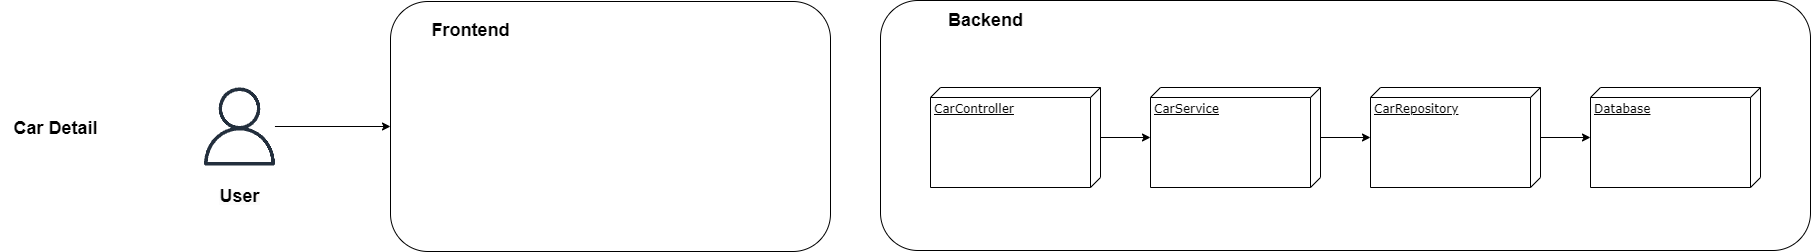

The diagram above was exported from draw.io. Its source (the exported page's mxGraphModel, read from the mxfile embedded in the PNG):
<mxGraphModel dx="3051" dy="2113" grid="1" gridSize="10" guides="1" tooltips="1" connect="1" arrows="1" fold="1" page="1" pageScale="1" pageWidth="827" pageHeight="1169" background="none" math="0" shadow="0">
  <root>
    <mxCell id="0" />
    <mxCell id="1" parent="0" />
    <mxCell id="SmxvuLVBYb3B2DR49SMg-12" value="" style="rounded=1;whiteSpace=wrap;html=1;" vertex="1" parent="1">
      <mxGeometry x="540" y="-20" width="930" height="250" as="geometry" />
    </mxCell>
    <mxCell id="SmxvuLVBYb3B2DR49SMg-1" value="" style="edgeStyle=orthogonalEdgeStyle;rounded=0;orthogonalLoop=1;jettySize=auto;html=1;" edge="1" parent="1" source="SmxvuLVBYb3B2DR49SMg-2" target="SmxvuLVBYb3B2DR49SMg-4">
      <mxGeometry relative="1" as="geometry" />
    </mxCell>
    <mxCell id="SmxvuLVBYb3B2DR49SMg-2" value="CarController" style="verticalAlign=top;align=left;spacingTop=8;spacingLeft=2;spacingRight=12;shape=cube;size=10;direction=south;fontStyle=4;html=1;rounded=0;shadow=0;comic=0;labelBackgroundColor=none;strokeWidth=1;fontFamily=Verdana;fontSize=12" vertex="1" parent="1">
      <mxGeometry x="590" y="67" width="170" height="100" as="geometry" />
    </mxCell>
    <mxCell id="SmxvuLVBYb3B2DR49SMg-3" value="" style="edgeStyle=orthogonalEdgeStyle;rounded=0;orthogonalLoop=1;jettySize=auto;html=1;" edge="1" parent="1" source="SmxvuLVBYb3B2DR49SMg-4" target="SmxvuLVBYb3B2DR49SMg-6">
      <mxGeometry relative="1" as="geometry" />
    </mxCell>
    <mxCell id="SmxvuLVBYb3B2DR49SMg-4" value="CarService" style="verticalAlign=top;align=left;spacingTop=8;spacingLeft=2;spacingRight=12;shape=cube;size=10;direction=south;fontStyle=4;html=1;rounded=0;shadow=0;comic=0;labelBackgroundColor=none;strokeWidth=1;fontFamily=Verdana;fontSize=12" vertex="1" parent="1">
      <mxGeometry x="810" y="67" width="170" height="100" as="geometry" />
    </mxCell>
    <mxCell id="SmxvuLVBYb3B2DR49SMg-5" value="" style="edgeStyle=orthogonalEdgeStyle;rounded=0;orthogonalLoop=1;jettySize=auto;html=1;" edge="1" parent="1" source="SmxvuLVBYb3B2DR49SMg-6" target="SmxvuLVBYb3B2DR49SMg-7">
      <mxGeometry relative="1" as="geometry" />
    </mxCell>
    <mxCell id="SmxvuLVBYb3B2DR49SMg-6" value="CarRepository" style="verticalAlign=top;align=left;spacingTop=8;spacingLeft=2;spacingRight=12;shape=cube;size=10;direction=south;fontStyle=4;html=1;rounded=0;shadow=0;comic=0;labelBackgroundColor=none;strokeWidth=1;fontFamily=Verdana;fontSize=12" vertex="1" parent="1">
      <mxGeometry x="1030" y="67" width="170" height="100" as="geometry" />
    </mxCell>
    <mxCell id="SmxvuLVBYb3B2DR49SMg-7" value="Database" style="verticalAlign=top;align=left;spacingTop=8;spacingLeft=2;spacingRight=12;shape=cube;size=10;direction=south;fontStyle=4;html=1;rounded=0;shadow=0;comic=0;labelBackgroundColor=none;strokeWidth=1;fontFamily=Verdana;fontSize=12" vertex="1" parent="1">
      <mxGeometry x="1250" y="67" width="170" height="100" as="geometry" />
    </mxCell>
    <mxCell id="SmxvuLVBYb3B2DR49SMg-8" value="&lt;b&gt;&lt;font style=&quot;font-size: 18px;&quot;&gt;Car Detail&lt;/font&gt;&lt;/b&gt;" style="text;html=1;align=center;verticalAlign=middle;resizable=0;points=[];autosize=1;strokeColor=none;fillColor=none;" vertex="1" parent="1">
      <mxGeometry x="-340" y="88" width="110" height="40" as="geometry" />
    </mxCell>
    <mxCell id="SmxvuLVBYb3B2DR49SMg-17" value="" style="edgeStyle=orthogonalEdgeStyle;rounded=0;orthogonalLoop=1;jettySize=auto;html=1;" edge="1" parent="1" source="SmxvuLVBYb3B2DR49SMg-9" target="SmxvuLVBYb3B2DR49SMg-14">
      <mxGeometry relative="1" as="geometry" />
    </mxCell>
    <mxCell id="SmxvuLVBYb3B2DR49SMg-9" value="&#10;&lt;b style=&quot;border-color: var(--border-color); color: rgb(0, 0, 0); font-family: Helvetica; font-size: 12px; font-style: normal; font-variant-ligatures: normal; font-variant-caps: normal; letter-spacing: normal; orphans: 2; text-indent: 0px; text-transform: none; widows: 2; word-spacing: 0px; -webkit-text-stroke-width: 0px; text-decoration-thickness: initial; text-decoration-style: initial; text-decoration-color: initial; text-align: center; background-color: rgb(251, 251, 251);&quot;&gt;&lt;font style=&quot;border-color: var(--border-color); font-size: 18px;&quot;&gt;User&lt;/font&gt;&lt;/b&gt;&#10;&#10;" style="sketch=0;outlineConnect=0;fontColor=#232F3E;gradientColor=none;fillColor=#232F3D;strokeColor=none;dashed=0;verticalLabelPosition=bottom;verticalAlign=top;align=center;html=1;fontSize=12;fontStyle=0;aspect=fixed;pointerEvents=1;shape=mxgraph.aws4.user;" vertex="1" parent="1">
      <mxGeometry x="-140" y="67" width="78" height="78" as="geometry" />
    </mxCell>
    <mxCell id="SmxvuLVBYb3B2DR49SMg-13" value="&lt;b&gt;&lt;font style=&quot;font-size: 18px;&quot;&gt;Backend&lt;/font&gt;&lt;/b&gt;" style="text;html=1;align=center;verticalAlign=middle;resizable=0;points=[];autosize=1;strokeColor=none;fillColor=none;" vertex="1" parent="1">
      <mxGeometry x="595" y="-20" width="100" height="40" as="geometry" />
    </mxCell>
    <mxCell id="SmxvuLVBYb3B2DR49SMg-14" value="" style="rounded=1;whiteSpace=wrap;html=1;" vertex="1" parent="1">
      <mxGeometry x="50" y="-19" width="440" height="250" as="geometry" />
    </mxCell>
    <mxCell id="SmxvuLVBYb3B2DR49SMg-16" value="&lt;b&gt;&lt;font style=&quot;font-size: 18px;&quot;&gt;Frontend&lt;/font&gt;&lt;/b&gt;" style="text;html=1;align=center;verticalAlign=middle;resizable=0;points=[];autosize=1;strokeColor=none;fillColor=none;" vertex="1" parent="1">
      <mxGeometry x="80" y="-10" width="100" height="40" as="geometry" />
    </mxCell>
  </root>
</mxGraphModel>